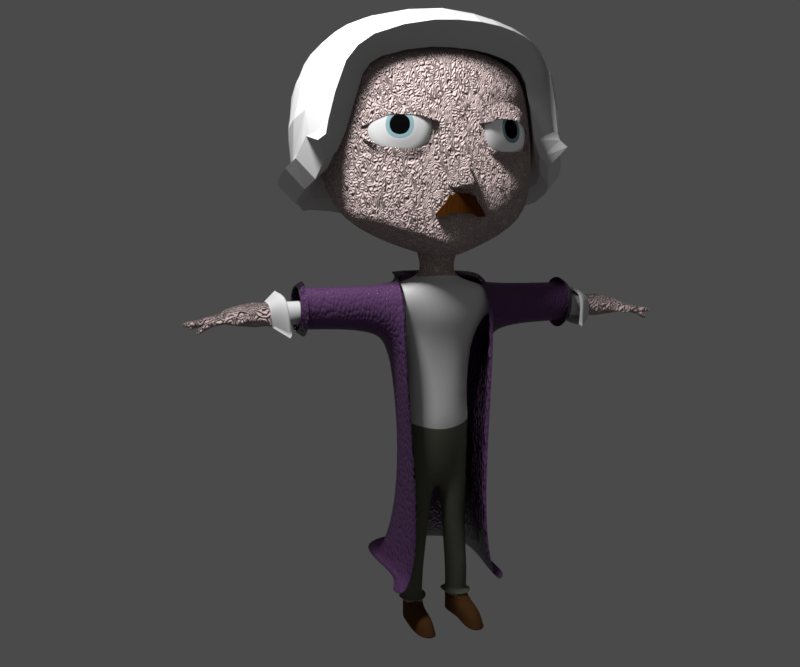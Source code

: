 # Source: edd.blend  (saved by Blender 2.79.0; exported with 4.5.12 LTS)
import bpy
from mathutils import Matrix  # noqa: F401  (used for matrix-valued properties, if any)

bpy.ops.wm.read_factory_settings(use_empty=True)
scene = bpy.context.scene
scene.name = 'Scene'

# ---- collections
col_collection_1 = bpy.data.collections.new('Collection 1'); scene.collection.children.link(col_collection_1)

# ---- materials (node trees are filled in below, after node groups)
mat_skin = bpy.data.materials.new('skin')
mat_skin.alpha_threshold = 0.0
mat_skin.diffuse_color = (1.0, 0.7261, 0.4735, 1.0)
mat_skin.roughness = 0.5
mat_skin.specular_intensity = 0.0
mat_skin.line_color = (0.0, 0.0, 0.0, 1.0)
mat_cloth = bpy.data.materials.new('cloth')
mat_cloth.alpha_threshold = 0.0
mat_cloth.roughness = 0.5
mat_pants = bpy.data.materials.new('pants')
mat_pants.alpha_threshold = 0.0
mat_pants.roughness = 0.5
mat_shoes = bpy.data.materials.new('shoes')
mat_shoes.alpha_threshold = 0.0
mat_shoes.roughness = 0.5
mat_material_001 = bpy.data.materials.new('Material.001')
mat_material_001.alpha_threshold = 0.0
mat_material_001.roughness = 0.5
mat_material_002 = bpy.data.materials.new('Material.002')
mat_material_002.alpha_threshold = 0.0
mat_material_002.roughness = 0.5
mat_pupile = bpy.data.materials.new('pupile')
mat_pupile.alpha_threshold = 0.0
mat_pupile.diffuse_color = (0.00078, 0.2202, 0.175, 1.0)
mat_pupile.roughness = 0.5
mat_material = bpy.data.materials.new('Material')
mat_material.alpha_threshold = 0.0
mat_material.roughness = 0.5
mat_hair_001 = bpy.data.materials.new('hair.001')
mat_hair_001.alpha_threshold = 0.0
mat_hair_001.roughness = 0.5

# ---- node groups
ng_cotton = bpy.data.node_groups.new('Cotton', 'ShaderNodeTree')
_s = ng_cotton.interface.new_socket(name='Value', in_out='OUTPUT', socket_type='NodeSocketFloat')
_s.min_value = 0.0
_s.max_value = 0.0
_s = ng_cotton.interface.new_socket(name='Scale', in_out='INPUT', socket_type='NodeSocketFloat')
_s.default_value = 5.0
_s.min_value = -1000.0
_s.max_value = 1000.0
_s = ng_cotton.interface.new_socket(name='Scale', in_out='INPUT', socket_type='NodeSocketFloat')
_s.default_value = 5.0
_s.min_value = -1000.0
_s.max_value = 1000.0
_s = ng_cotton.interface.new_socket(name='Strenght', in_out='INPUT', socket_type='NodeSocketFloat')
_s.default_value = 0.5
_s.min_value = -1e+04
_s.max_value = 1e+04
_N = ng_cotton.nodes; _L = ng_cotton.links
n0 = _N.new('ShaderNodeMapping'); n0.name = 'Mapping.001'; n0.location = (-165, -128)
n0.inputs[2].default_value = (0.0, 0.0, 2.363)
n1 = _N.new('ShaderNodeTexCoord'); n1.name = 'Texture Coordinate'; n1.location = (-460, -70)
n2 = _N.new('ShaderNodeTexWave'); n2.name = 'Wave Texture.001'; n2.location = (258, 171)
n2.bands_direction = 'DIAGONAL'
n2.rings_direction = 'SPHERICAL'
n2.inputs[2].default_value = 0.5
n2.inputs[6].default_value = 1.571
n3 = _N.new('NodeGroupInput'); n3.name = 'Group Input'; n3.location = (-523, 185)
n4 = _N.new('ShaderNodeTexWave'); n4.name = 'Wave Texture'; n4.location = (287, -142)
n4.bands_direction = 'DIAGONAL'
n4.rings_direction = 'SPHERICAL'
n4.inputs[2].default_value = 4.3
n4.inputs[4].default_value = 6.9
n4.inputs[6].default_value = 1.571
n5 = _N.new('ShaderNodeMapping'); n5.name = 'Mapping'; n5.location = (-167, 208)
n5.inputs[2].default_value = (0.0, 0.0, 0.7871)
n6 = _N.new('ShaderNodeMix'); n6.name = 'Mix'; n6.location = (537, 51)
n6.data_type = 'RGBA'
n6.blend_type = 'SUBTRACT'
n6.inputs[0].default_value = 1.0
n7 = _N.new('NodeGroupOutput'); n7.name = 'Group Output'; n7.location = (965, 8)
n8 = _N.new('ShaderNodeMath'); n8.name = 'Math'; n8.location = (764, 27)
n8.operation = 'MULTIPLY'
_L.new(n1.outputs[2], n5.inputs[0])
_L.new(n1.outputs[2], n0.inputs[0])
_L.new(n5.outputs[0], n2.inputs[0])
_L.new(n0.outputs[0], n4.inputs[0])
_L.new(n3.outputs[0], n2.inputs[1])
_L.new(n3.outputs[1], n4.inputs[1])
_L.new(n2.outputs[0], n6.inputs[6])
_L.new(n4.outputs[0], n6.inputs[7])
_L.new(n6.outputs[2], n8.inputs[0])
_L.new(n3.outputs[2], n8.inputs[1])
_L.new(n8.outputs[0], n7.inputs[0])
n7.is_active_output = True

# ---- material node trees
mat_skin.use_nodes = True; mat_skin.node_tree.nodes.clear()
_N = mat_skin.node_tree.nodes; _L = mat_skin.node_tree.links
n0 = _N.new('ShaderNodeBsdfDiffuse'); n0.name = 'Diffuse BSDF.001'; n0.location = (200, 297)
n0.inputs[0].default_value = (0.7312, 0.5845, 0.5662, 1.0)
n0.inputs[1].default_value = 0.2667
n1 = _N.new('ShaderNodeTexWave'); n1.name = 'Wave Texture'; n1.location = (52, 105)
n1.bands_direction = 'DIAGONAL'
n1.rings_direction = 'SPHERICAL'
n1.inputs[1].default_value = 5.8
n1.inputs[2].default_value = 31.95
n1.inputs[3].default_value = 1.1
n1.inputs[4].default_value = 3.2
n1.inputs[6].default_value = 1.571
n2 = _N.new('ShaderNodeBump'); n2.name = 'Bump'; n2.location = (310, 155)
n2.inputs[1].default_value = 0.1
n2.inputs[2].default_value = 1.0
n3 = _N.new('ShaderNodeOutputMaterial'); n3.name = 'Material Output'; n3.location = (515, 308)
n4 = _N.new('ShaderNodeDisplacement'); n4.name = 'Displacement'; n4.location = (0, 0)
n4.inputs[1].default_value = 0.0
n4.inputs[2].default_value = 0.1
_L.new(n0.outputs[0], n3.inputs[0])
_L.new(n1.outputs[1], n2.inputs[4])
_L.new(n2.outputs[0], n4.inputs[0])
_L.new(n4.outputs[0], n3.inputs[2])
n3.is_active_output = True
mat_cloth.use_nodes = True; mat_cloth.node_tree.nodes.clear()
_N = mat_cloth.node_tree.nodes; _L = mat_cloth.node_tree.links
n0 = _N.new('ShaderNodeBump'); n0.name = 'Bump'; n0.location = (184, 223)
n0.inputs[1].default_value = 0.1
n0.inputs[2].default_value = 1.0
n1 = _N.new('ShaderNodeOutputMaterial'); n1.name = 'Material Output'; n1.location = (852, 180)
n2 = _N.new('ShaderNodeMixShader'); n2.name = 'Mix Shader'; n2.location = (652, 172)
n3 = _N.new('ShaderNodeBsdfDiffuse'); n3.name = 'Diffuse BSDF'; n3.location = (380, 195)
n4 = _N.new('ShaderNodeBsdfTranslucent'); n4.name = 'Translucent BSDF'; n4.location = (373, 16)
n4.inputs[0].default_value = (1.0, 1.0, 1.0, 1.0)
n5 = _N.new('ShaderNodeLayerWeight'); n5.name = 'Layer Weight'; n5.location = (402, 380)
n5.inputs[0].default_value = 0.0
n6 = _N.new('ShaderNodeGroup'); n6.name = 'Group'; n6.location = (-123, 237)
n6.width = 194
n6.node_tree = ng_cotton
n6.inputs[0].default_value = 0.0
n6.inputs[1].default_value = 0.0
n6.inputs[2].default_value = 0.0
_L.new(n6.outputs[0], n0.inputs[3])
_L.new(n0.outputs[0], n3.inputs[2])
_L.new(n2.outputs[0], n1.inputs[0])
_L.new(n3.outputs[0], n2.inputs[1])
_L.new(n4.outputs[0], n2.inputs[2])
_L.new(n5.outputs[0], n2.inputs[0])
n1.is_active_output = True
mat_pants.use_nodes = True; mat_pants.node_tree.nodes.clear()
_N = mat_pants.node_tree.nodes; _L = mat_pants.node_tree.links
n0 = _N.new('ShaderNodeBump'); n0.name = 'Bump'; n0.location = (184, 223)
n0.inputs[1].default_value = 0.1
n0.inputs[2].default_value = 1.0
n1 = _N.new('ShaderNodeOutputMaterial'); n1.name = 'Material Output.001'; n1.location = (852, 180)
n2 = _N.new('ShaderNodeMixShader'); n2.name = 'Mix Shader'; n2.location = (652, 172)
n3 = _N.new('ShaderNodeBsdfDiffuse'); n3.name = 'Diffuse BSDF.001'; n3.location = (380, 195)
n3.inputs[0].default_value = (0.1368, 0.14, 0.1078, 1.0)
n4 = _N.new('ShaderNodeBsdfTranslucent'); n4.name = 'Translucent BSDF'; n4.location = (373, 16)
n4.inputs[0].default_value = (1.0, 1.0, 1.0, 1.0)
n5 = _N.new('ShaderNodeLayerWeight'); n5.name = 'Layer Weight'; n5.location = (402, 380)
n5.inputs[0].default_value = 0.0
n6 = _N.new('ShaderNodeGroup'); n6.name = 'Group'; n6.location = (-123, 237)
n6.width = 194
n6.node_tree = ng_cotton
n6.inputs[0].default_value = 0.0
n6.inputs[1].default_value = 0.0
n6.inputs[2].default_value = 0.0
_L.new(n6.outputs[0], n0.inputs[3])
_L.new(n0.outputs[0], n3.inputs[2])
_L.new(n2.outputs[0], n1.inputs[0])
_L.new(n3.outputs[0], n2.inputs[1])
_L.new(n4.outputs[0], n2.inputs[2])
_L.new(n5.outputs[0], n2.inputs[0])
n1.is_active_output = True
mat_shoes.use_nodes = True; mat_shoes.node_tree.nodes.clear()
_N = mat_shoes.node_tree.nodes; _L = mat_shoes.node_tree.links
n0 = _N.new('ShaderNodeOutputMaterial'); n0.name = 'Material Output'; n0.location = (300, 300)
n1 = _N.new('ShaderNodeBsdfDiffuse'); n1.name = 'Diffuse BSDF'; n1.location = (10, 300)
n1.inputs[0].default_value = (0.09084, 0.04149, 0.01581, 1.0)
_L.new(n1.outputs[0], n0.inputs[0])
n0.is_active_output = True
mat_material_001.use_nodes = True; mat_material_001.node_tree.nodes.clear()
_N = mat_material_001.node_tree.nodes; _L = mat_material_001.node_tree.links
n0 = _N.new('ShaderNodeOutputMaterial'); n0.name = 'Material Output'; n0.location = (460, 300)
n1 = _N.new('ShaderNodeBsdfDiffuse'); n1.name = 'Diffuse BSDF'; n1.location = (10, 300)
n1.inputs[0].default_value = (0.6983, 0.6983, 0.6983, 1.0)
n1.inputs[1].default_value = 0.3333
n2 = _N.new('ShaderNodeAddShader'); n2.name = 'Add Shader'; n2.location = (240, 293)
n3 = _N.new('ShaderNodeBsdfAnisotropic'); n3.name = 'Glossy BSDF'; n3.location = (8, 169)
n3.distribution = 'GGX'
n3.inputs[1].default_value = 0.0
_L.new(n1.outputs[0], n2.inputs[0])
_L.new(n2.outputs[0], n0.inputs[0])
_L.new(n3.outputs[0], n2.inputs[1])
n0.is_active_output = True
mat_material_002.use_nodes = True; mat_material_002.node_tree.nodes.clear()
_N = mat_material_002.node_tree.nodes; _L = mat_material_002.node_tree.links
n0 = _N.new('ShaderNodeOutputMaterial'); n0.name = 'Material Output'; n0.location = (300, 300)
n1 = _N.new('ShaderNodeBsdfDiffuse'); n1.name = 'Diffuse BSDF'; n1.location = (10, 300)
n2 = _N.new('ShaderNodeRGB'); n2.name = 'RGB'; n2.location = (-165, 277)
n2.outputs[0].default_value = (0.2646, 0.4238, 0.4624, 1.0)
_L.new(n1.outputs[0], n0.inputs[0])
_L.new(n2.outputs[0], n1.inputs[0])
n0.is_active_output = True
mat_pupile.use_nodes = True; mat_pupile.node_tree.nodes.clear()
_N = mat_pupile.node_tree.nodes; _L = mat_pupile.node_tree.links
n0 = _N.new('ShaderNodeOutputMaterial'); n0.name = 'Material Output'; n0.location = (49, 83)
n1 = _N.new('ShaderNodeAddShader'); n1.name = 'Add Shader'; n1.location = (-141, 94)
n2 = _N.new('ShaderNodeBsdfDiffuse'); n2.name = 'Diffuse BSDF'; n2.location = (-332, 110)
n2.inputs[0].default_value = (0.0, 0.0, 0.0, 1.0)
n2.inputs[1].default_value = 0.1
n3 = _N.new('ShaderNodeBsdfAnisotropic'); n3.name = 'Glossy BSDF'; n3.location = (-398, -55)
n3.distribution = 'GGX'
n3.inputs[0].default_value = (0.006156, 0.006156, 0.006156, 1.0)
n3.inputs[1].default_value = 0.3979
_L.new(n1.outputs[0], n0.inputs[0])
_L.new(n2.outputs[0], n1.inputs[0])
_L.new(n3.outputs[0], n1.inputs[1])
n0.is_active_output = True
mat_material.use_nodes = True; mat_material.node_tree.nodes.clear()
_N = mat_material.node_tree.nodes; _L = mat_material.node_tree.links
n0 = _N.new('ShaderNodeFresnel'); n0.name = 'Fresnel'; n0.location = (-193, 413)
n0.inputs[0].default_value = 1.3
n1 = _N.new('ShaderNodeBsdfAnisotropic'); n1.name = 'Glossy BSDF'; n1.location = (-201, 197)
n1.distribution = 'GGX'
n1.inputs[0].default_value = (0.243, 0.243, 0.243, 1.0)
n1.inputs[1].default_value = 0.0
n2 = _N.new('ShaderNodeInvert'); n2.name = 'Invert'; n2.location = (54, 34)
n2.inputs[0].default_value = 0.6273
n3 = _N.new('ShaderNodeMath'); n3.name = 'Math'; n3.location = (266, 120)
n3.operation = 'POWER'
n3.use_clamp = True
n3.inputs[1].default_value = 0.3
n4 = _N.new('ShaderNodeOutputMaterial'); n4.name = 'Material Output'; n4.location = (462, 235)
n5 = _N.new('ShaderNodeMixShader'); n5.name = 'Mix Shader'; n5.location = (33, 306)
n6 = _N.new('ShaderNodeBsdfDiffuse'); n6.name = 'Diffuse BSDF'; n6.location = (-199, 316)
n6.inputs[0].default_value = (0.1409, 0.06501, 0.1689, 1.0)
n7 = _N.new('ShaderNodeTexVoronoi'); n7.name = 'Voronoi Texture'; n7.location = (-203, 42)
n7.inputs[2].default_value = 60.0
n8 = _N.new('ShaderNodeDisplacement'); n8.name = 'Displacement'; n8.location = (0, 0)
n8.inputs[1].default_value = 0.0
n8.inputs[2].default_value = 0.1
n9 = _N.new('ShaderNodeMath'); n9.name = 'Math.001'; n9.location = (0, 0)
n9.operation = 'MULTIPLY'
_L.new(n5.outputs[0], n4.inputs[0])
_L.new(n0.outputs[0], n5.inputs[0])
_L.new(n2.outputs[0], n3.inputs[0])
_L.new(n1.outputs[0], n5.inputs[2])
_L.new(n6.outputs[0], n5.inputs[1])
_L.new(n3.outputs[0], n8.inputs[0])
_L.new(n8.outputs[0], n4.inputs[2])
_L.new(n9.outputs[0], n2.inputs[1])
_L.new(n7.outputs[0], n9.inputs[0])
_L.new(n7.outputs[0], n9.inputs[1])
n4.is_active_output = True
mat_hair_001.use_nodes = True; mat_hair_001.node_tree.nodes.clear()
_N = mat_hair_001.node_tree.nodes; _L = mat_hair_001.node_tree.links
n0 = _N.new('ShaderNodeOutputMaterial'); n0.name = 'Material Output'; n0.location = (469, 300)
n1 = _N.new('ShaderNodeMix'); n1.name = 'Mix'; n1.location = (-205, 268)
n1.data_type = 'RGBA'
n1.blend_type = 'MULTIPLY'
n1.inputs[0].default_value = 0.5364
n1.inputs[6].default_value = (0.2582, 0.0867, 0.01403, 1.0)
n1.inputs[7].default_value = (0.0576, 0.0258, 0.05572, 1.0)
n2 = _N.new('ShaderNodeBsdfDiffuse'); n2.name = 'Diffuse BSDF'; n2.location = (106, 284)
_L.new(n1.outputs[2], n2.inputs[0])
_L.new(n2.outputs[0], n0.inputs[0])
n0.is_active_output = True

# ---- world
world_world = bpy.data.worlds.new('World'); scene.world = world_world
world_world.color = (0.05088, 0.05088, 0.05088)
world_world.use_sun_shadow = False
world_world.sun_shadow_jitter_overblur = 0.0
world_world.cycles.sampling_method = 'MANUAL'
world_world.light_settings.ao_factor = 0.4685

# ---- cameras
cam_camera = bpy.data.cameras.new('Camera')
cam_camera.clip_end = 100.0
cam_camera.lens = 32.17
cam_camera.sensor_width = 30.0
cam_camera.sensor_height = 18.0
cam_camera.display_size = 2.0
cam_camera.lens_unit = 'FOV'
cam_camera.dof.focus_distance = 0.0

# ---- lights
light_point = bpy.data.lights.new('Point', 'AREA')
light_point.transmission_factor = 0.0
light_point.energy = 182.4
light_point.shadow_buffer_clip_start = 0.5
light_point.shadow_soft_size = 1.0
light_point.shadow_maximum_resolution = 0.006
light_point.use_absolute_resolution = True
light_point.size = 1.0
light_point.size_y = 0.1
light_point.cycles.max_bounces = 0

# ---- meshes
me_cube_003 = bpy.data.meshes.new('Cube.003')
me_cube_003.from_pydata([(0.4894, -0.2368, -1.224), (0.3113, -0.3113, -0.05075), (0.4894, 0.1703, -1.224), (0.3113, 0.3113, 0.1348), (0.1726, 0.1726, -0.4457), (0.2241, -0.1726, -0.4457), (0.2172, 0.1525, -0.221), (0.2172, -0.1525, -0.2356), (0.681, 0.3106, -0.5309), (0.681, -0.3106, -0.5309), (0.4235, 0.2652, -2.052), (0.482, -0.1191, -2.084), (0.4519, -0.2034, -1.615), (0.3946, 0.1677, -1.581), (0.6557, 0.2998, -0.9494), (0.6557, -0.2998, -0.9494), (0.4451, 0.2127, -2.617), (0.4451, -0.1999, -2.62), (0.0, -0.3444, -2.364), (0.0, 0.3334, -2.365), (0.4451, 0.1874, -2.855), (0.4451, -0.16, -2.852), (0.0, -0.3525, -2.14), (0.0, -0.2153, -3.092), (0.0, 0.2474, -3.095), (0.4493, 0.2519, -2.194), (0.4803, -0.1698, -2.213), (0.0, -0.2686, -2.821), (0.0, 0.281, -2.879), (0.0, 0.4577, -0.8711), (0.0, -0.399, -0.8711), (0.0, -0.2644, -1.625), (0.0, 0.221, -1.588), (0.0, 0.3509, -2.111), (0.0, -0.38, -0.4966), (0.0, 0.4741, -0.4664), (0.0, 0.287, -0.01716), (0.0, -0.2917, -0.04157), (0.0, 0.2275, -0.4052), (0.0, -0.2322, -0.4661), (0.0, -0.4171, 0.1779), (0.0, -0.3088, -1.178), (0.0, 0.4124, 0.3944), (0.0, 0.2246, -1.178), (0.4599, -0.1547, -3.243), (0.3814, 0.202, -3.261), (0.04308, -0.21, -3.339), (0.1196, 0.2433, -3.328), (0.4271, -0.1268, -3.784), (0.4263, 0.151, -3.786), (0.121, -0.171, -3.86), (0.1201, 0.199, -3.863), (0.1175, 0.1678, -4.879), (0.2283, -0.1805, -4.879), (0.2551, -0.7316, -4.879), (0.4217, -0.6941, -4.879), (0.1175, 0.1678, -4.631), (0.2283, -0.1805, -4.631), (0.4544, -0.1079, -4.63), (0.4538, 0.1272, -4.63), (2.177, 0.1713, -0.7063), (2.177, -0.1713, -0.7063), (2.152, 0.1654, -0.9908), (2.152, -0.1654, -0.9908), (2.327, 0.1795, -0.6906), (2.302, 0.1733, -1.01), (2.327, -0.1795, -0.6906), (2.302, -0.1733, -1.01), (1.346, 0.2158, -0.6718), (1.346, -0.2158, -0.6718), (1.32, -0.2084, -0.9922), (1.32, 0.2084, -0.9922), (0.7352, 0.2294, -0.5943), (0.7352, -0.2294, -0.5943), (0.7099, -0.2215, -0.9241), (0.7099, 0.2215, -0.9241), (2.759, 0.2495, -0.7999), (2.759, -0.2559, -0.7999), (2.734, 0.2371, -0.9586), (2.734, -0.2435, -0.9586), (2.338, 0.1961, -1.012), (2.338, -0.1961, -1.012), (2.363, 0.2032, -0.6894), (2.363, -0.2031, -0.6894), (2.671, 0.2211, -0.8234), (2.671, 0.1133, -0.8234), (2.653, 0.2185, -0.9352), (2.653, 0.116, -0.9352), (2.683, 0.1031, -0.8234), (2.683, -0.004657, -0.8234), (2.665, 0.1005, -0.9352), (2.665, -0.002022, -0.9352), (2.683, -0.007923, -0.8234), (2.683, -0.1157, -0.8234), (2.665, -0.01056, -0.9352), (2.665, -0.1131, -0.9352), (2.631, -0.1259, -0.8234), (2.631, -0.2337, -0.8234), (2.613, -0.1286, -0.9352), (2.613, -0.2311, -0.9352), (2.533, -0.2129, -0.809), (2.428, -0.2038, -0.7894), (2.51, -0.2094, -0.9198), (2.41, -0.2008, -0.9011), (3.038, 0.2334, -0.9663), (3.038, 0.1586, -0.9663), (3.02, 0.2316, -1.022), (3.02, 0.1604, -1.022), (3.121, 0.1195, -0.9722), (3.121, 0.01169, -0.9722), (3.103, 0.1168, -1.022), (3.103, 0.01433, -1.022), (3.203, -0.02524, -0.9129), (3.203, -0.133, -0.9129), (3.185, -0.02788, -0.967), (3.185, -0.1304, -0.967), (3.056, -0.1432, -1.013), (3.056, -0.251, -1.013), (3.038, -0.1459, -1.069), (3.038, -0.2484, -1.069), (2.724, -0.4083, -0.8435), (2.618, -0.3992, -0.8239), (2.701, -0.4048, -0.9543), (2.6, -0.3962, -0.9356), (2.461, -0.2791, -0.8066), (2.552, -0.2882, -0.8263), (2.529, -0.2847, -0.937), (2.443, -0.2761, -0.9184), (0.4561, -0.1233, -4.271), (0.1122, 0.1648, -4.278), (0.4554, 0.1224, -4.271), (0.2261, -0.1985, -4.278), (0.4686, -0.6984, -4.91), (0.2083, -0.7273, -4.911), (0.4217, -0.556, -4.727), (0.2551, -0.5934, -4.727), (0.4538, 0.1272, -4.91), (0.4544, -0.1079, -4.91), (0.2283, -0.1805, -4.911), (0.1175, 0.1678, -4.911), (0.4544, -0.1079, -4.879), (0.4538, 0.1272, -4.879), (0.1999, -0.3519, -4.698), (0.1999, -0.4101, -4.911), (0.48, -0.3548, -4.91), (0.48, -0.2966, -4.698), (0.48, -0.3548, -4.879), (0.1999, -0.4101, -4.879), (2.018, 0.3157, -0.5866), (2.018, -0.3166, -0.5866), (1.971, 0.3047, -1.112), (1.971, -0.3057, -1.112), (1.985, 0.2738, -0.623), (1.985, -0.2806, -0.623), (1.944, 0.2642, -1.083), (1.944, -0.271, -1.083), (2.867, -0.01407, -0.8541), (3.041, -0.01984, -0.8829), (3.023, -0.02248, -0.9764), (2.85, -0.0167, -0.9336), (2.85, -0.1192, -0.9336), (3.023, -0.125, -0.9764), (3.041, -0.1276, -0.8829), (2.867, -0.1218, -0.8541), (2.821, 0.00442, -0.8507), (2.967, 0.01401, -0.8795), (2.967, 0.1218, -0.8795), (2.821, 0.1122, -0.8507), (2.949, 0.1191, -0.9745), (2.803, 0.1096, -0.9456), (2.803, 0.007055, -0.9456), (2.949, 0.01664, -0.9745), (2.771, 0.1356, -0.937), (2.89, 0.1434, -0.9718), (2.908, 0.1413, -0.8811), (2.789, 0.1334, -0.8522), (2.771, 0.2198, -0.937), (2.89, 0.2277, -0.9718), (2.908, 0.2298, -0.8811), (2.789, 0.2219, -0.8522), (2.772, -0.2395, -0.8522), (2.914, -0.2452, -0.8811), (2.914, -0.1375, -0.8811), (2.772, -0.1317, -0.8522), (2.896, -0.1401, -0.9723), (2.755, -0.1343, -0.9395), (2.755, -0.2368, -0.9395), (2.896, -0.2426, -0.9723), (2.528, -0.3353, -0.8153), (2.511, -0.3323, -0.927), (2.612, -0.3444, -0.8349), (2.589, -0.3409, -0.9457), (2.544, 0.2175, -0.9843), (2.569, 0.2273, -0.7327), (2.544, -0.2208, -0.9843), (2.569, -0.2306, -0.7327), (0.1175, 0.1682, -4.584), (0.4542, -0.1081, -4.583), (0.4535, 0.1274, -4.583), (0.2283, -0.1807, -4.584), (0.02173, 0.2496, -4.631), (0.523, -0.1619, -4.629), (0.5221, 0.189, -4.629), (0.1867, -0.27, -4.631), (0.05348, 0.2226, -4.609), (0.5002, -0.1441, -4.607), (0.4993, 0.1686, -4.608), (0.2005, -0.2404, -4.609), (0.284, -0.3649, -4.913), (0.2869, -0.5776, -4.913), (0.3777, -0.3278, -4.913), (0.3692, -0.1624, -4.913), (0.3739, -0.5581, -4.913), (0.369, -0.004738, -4.913), (0.2565, 0.02251, -4.913), (0.2936, -0.211, -4.913)], [], [(36, 42, 3, 6), (6, 3, 1, 7), (22, 11, 12, 31), (8, 4, 5, 9), (35, 38, 4, 8), (4, 6, 7, 5), (38, 36, 6, 4), (29, 35, 8, 14), (63, 62, 65, 67), (25, 26, 17, 16), (32, 13, 10, 33), (13, 12, 11, 10), (2, 0, 12, 13), (43, 2, 13, 32), (2, 14, 15, 0), (43, 29, 14, 2), (22, 18, 26, 11), (10, 25, 19, 33), (23, 24, 47, 46), (28, 16, 20, 24), (16, 17, 21, 20), (18, 27, 17, 26), (7, 1, 40, 37), (3, 42, 40, 1), (5, 7, 37, 39), (15, 9, 34, 30), (0, 41, 31, 12), (0, 15, 30, 41), (25, 16, 28, 19), (17, 27, 23, 21), (47, 45, 49, 51), (24, 20, 45, 47), (20, 21, 44, 45), (21, 23, 46, 44), (144, 146, 55, 132), (57, 56, 52, 53), (44, 46, 50, 48), (46, 47, 51, 50), (45, 44, 48, 49), (56, 59, 141, 52), (59, 58, 140, 141), (48, 50, 131, 128), (197, 199, 57, 58), (196, 198, 59, 56), (199, 196, 56, 57), (198, 197, 58, 59), (194, 192, 78, 79), (68, 69, 61, 60), (69, 70, 63, 61), (70, 71, 62, 63), (60, 61, 66, 64), (61, 63, 67, 66), (62, 60, 64, 65), (72, 73, 69, 68), (73, 74, 70, 69), (74, 75, 71, 70), (75, 72, 68, 71), (14, 8, 72, 75), (15, 14, 75, 74), (9, 15, 74, 73), (8, 9, 73, 72), (78, 76, 77, 79), (192, 193, 76, 78), (195, 194, 79, 77), (193, 195, 77, 76), (64, 66, 83, 82), (66, 67, 81, 83), (65, 64, 82, 80), (67, 65, 80, 81), (71, 68, 60, 62), (86, 87, 85, 84), (90, 91, 89, 88), (94, 95, 93, 92), (98, 99, 97, 96), (102, 103, 101, 100), (106, 104, 105, 107), (110, 108, 109, 111), (114, 112, 113, 115), (118, 116, 117, 119), (122, 120, 121, 123), (190, 188, 121, 120), (158, 157, 112, 114), (174, 173, 107, 105), (191, 190, 120, 122), (162, 161, 115, 113), (173, 177, 106, 107), (188, 189, 123, 121), (161, 158, 114, 115), (166, 165, 109, 108), (189, 191, 122, 123), (182, 181, 117, 116), (168, 166, 108, 110), (184, 182, 116, 118), (165, 171, 111, 109), (181, 187, 119, 117), (171, 168, 110, 111), (178, 174, 105, 104), (187, 184, 118, 119), (157, 162, 113, 112), (177, 178, 104, 106), (103, 102, 126, 127), (101, 103, 127, 124), (102, 100, 125, 126), (100, 101, 124, 125), (51, 49, 130, 129), (50, 51, 129, 131), (49, 48, 128, 130), (133, 143, 208, 209), (145, 142, 135, 134), (147, 143, 133, 54), (55, 54, 133, 132), (139, 136, 213, 214), (146, 145, 134, 55), (53, 52, 139, 138), (52, 141, 136, 139), (141, 140, 137, 136), (134, 135, 54, 55), (142, 147, 54, 135), (57, 53, 147, 142), (140, 58, 145, 146), (53, 138, 143, 147), (58, 57, 142, 145), (144, 132, 212, 210), (137, 140, 146, 144), (63, 62, 150, 151), (62, 60, 148, 150), (63, 61, 149, 151), (61, 60, 148, 149), (150, 148, 152, 154), (151, 149, 153, 155), (149, 148, 152, 153), (151, 150, 154, 155), (5, 39, 34, 9), (10, 11, 26, 25), (92, 93, 163, 156), (156, 163, 162, 157), (95, 94, 159, 160), (160, 159, 158, 161), (93, 95, 160, 163), (163, 160, 161, 162), (94, 92, 156, 159), (159, 156, 157, 158), (91, 90, 169, 170), (170, 169, 168, 171), (89, 91, 170, 164), (164, 170, 171, 165), (90, 88, 167, 169), (169, 167, 166, 168), (88, 89, 164, 167), (167, 164, 165, 166), (86, 84, 179, 176), (176, 179, 178, 177), (84, 85, 175, 179), (179, 175, 174, 178), (87, 86, 176, 172), (172, 176, 177, 173), (85, 87, 172, 175), (175, 172, 173, 174), (99, 98, 185, 186), (186, 185, 184, 187), (97, 99, 186, 180), (180, 186, 187, 181), (98, 96, 183, 185), (185, 183, 182, 184), (96, 97, 180, 183), (183, 180, 181, 182), (127, 126, 191, 189), (124, 127, 189, 188), (126, 125, 190, 191), (125, 124, 188, 190), (82, 83, 195, 193), (83, 81, 194, 195), (80, 82, 193, 192), (81, 80, 192, 194), (130, 128, 197, 198), (131, 129, 196, 199), (129, 130, 198, 196), (128, 131, 199, 197), (196, 198, 202, 200), (198, 197, 201, 202), (197, 199, 203, 201), (199, 196, 200, 203), (201, 203, 207, 205), (203, 200, 204, 207), (200, 202, 206, 204), (202, 201, 205, 206), (208, 210, 212, 209), (211, 215, 214, 213), (215, 211, 210, 208), (136, 137, 211, 213), (143, 138, 215, 208), (132, 133, 209, 212), (138, 139, 214, 215), (137, 144, 210, 211)])
me_cube_003.polygons.foreach_set('use_smooth', [True] * 194)
me_cube_003.polygons.foreach_set('material_index', [0, 0, 1, 1, 1, 0, 0, 1, 0, 2, 1, 1, 1, 1, 1, 1, 1, 1, 2, 2, 2, 2, 0, 0, 0, 1, 1, 1, 2, 2, 2, 2, 2, 2, 3, 3, 2, 2, 2, 3, 3, 2, 0, 0, 0, 0, 0, 1, 1, 1, 0, 0, 0, 1, 1, 1, 1, 1, 1, 1, 1, 0, 0, 0, 0, 0, 0, 0, 0, 1, 0, 0, 0, 0, 0, 0, 0, 0, 0, 0, 0, 0, 0, 0, 0, 0, 0, 0, 0, 0, 0, 0, 0, 0, 0, 0, 0, 0, 0, 0, 0, 0, 0, 0, 2, 2, 2, 3, 3, 3, 3, 3, 3, 3, 3, 3, 3, 3, 3, 3, 3, 3, 3, 3, 1, 1, 1, 1, 1, 1, 1, 1, 1, 1, 0, 0, 0, 0, 0, 0, 0, 0, 0, 0, 0, 0, 0, 0, 0, 0, 0, 0, 0, 0, 0, 0, 0, 0, 0, 0, 0, 0, 0, 0, 0, 0, 0, 0, 0, 0, 0, 0, 0, 0, 2, 2, 2, 2, 2, 2, 2, 2, 2, 2, 2, 2, 3, 3, 3, 3, 3, 3, 3, 3])
me_cube_003.materials.append(mat_skin)
me_cube_003.materials.append(mat_cloth)
me_cube_003.materials.append(mat_pants)
me_cube_003.materials.append(mat_shoes)
me_cube_003.use_remesh_preserve_volume = False
me_cube_003.use_remesh_preserve_attributes = False
me_cube_003.use_mirror_x = True
me_cube_003.use_mirror_topology = True
me_cube_003.update()
me_cube_001 = bpy.data.meshes.new('Cube.001')
me_cube_001.from_pydata([(0.649, -1.845, -2.86), (0.2134, -1.047, 2.325), (5.504, 2.246, -2.586), (5.068, 3.045, 2.598), (1.593, -7.437, -2.641), (1.15, -6.625, 2.63), (6.086, -2.465, 2.908), (6.529, -3.277, -2.363), (2.78, -6.959, -1.295), (3.18, -6.771, -0.8362), (2.546, -6.532, 1.482), (3.019, -6.474, 1.089), (5.38, -4.768, -1.148), (4.983, -5.251, -0.7345), (5.147, -4.34, 1.629), (4.821, -4.955, 1.191), (3.491, -6.412, -0.4501), (3.422, -6.49, -0.5363), (3.391, -6.228, 0.7406), (3.308, -6.282, 0.8182), (4.606, -5.472, -0.3873), (4.69, -5.421, -0.4648), (4.506, -5.289, 0.8034), (4.576, -5.213, 0.8897)], [], [(4, 5, 1, 0), (0, 1, 3, 2), (2, 3, 6, 7), (12, 8, 4, 7), (0, 2, 7, 4), (3, 1, 5, 6), (15, 11, 19, 23), (10, 14, 6, 5), (14, 12, 7, 6), (20, 22, 18, 16), (9, 11, 10, 8), (15, 13, 12, 14), (8, 12, 13, 9), (17, 19, 11, 9), (14, 10, 11, 15), (23, 21, 13, 15), (8, 10, 5, 4), (16, 18, 19, 17), (22, 20, 21, 23), (20, 16, 17, 21), (18, 22, 23, 19), (9, 13, 21, 17)])
me_cube_001.polygons.foreach_set('use_smooth', [True] * 22)
me_cube_001.polygons.foreach_set('material_index', [0, 0, 0, 0, 0, 0, 1, 0, 0, 2, 0, 0, 0, 1, 0, 1, 0, 2, 2, 2, 2, 1])
me_cube_001.materials.append(mat_material_001)
me_cube_001.materials.append(mat_material_002)
me_cube_001.materials.append(mat_pupile)
me_cube_001.use_remesh_preserve_volume = False
me_cube_001.use_remesh_preserve_attributes = False
me_cube_001.use_mirror_vertex_groups = False
me_cube_001.update()
me_cube = bpy.data.meshes.new('Cube')
me_cube.from_pydata([(1.027, -0.6907, -1.079), (0.9899, -0.6845, 0.7779), (1.202, 0.8567, -0.5913), (1.165, 0.8688, 0.8688), (0.0, 0.7356, -0.9524), (0.0, 1.0, 1.0), (0.0, -1.0, -1.539), (0.0, -1.0, 0.8423), (1.275, 0.07199, -1.105), (1.238, 0.08982, 0.9046), (0.0, -0.02783, 1.147), (0.0, -0.0615, -1.489), (1.214, -0.1736, 0.8926), (0.0, -0.3311, 1.133), (0.0, -0.3996, -1.572), (1.251, -0.1915, -1.096), (0.353, 0.9603, 0.9603), (0.353, -0.9603, -1.337), (0.353, 0.7979, -0.8498), (0.353, -0.9603, 0.8636), (0.375, -0.024, 1.105), (0.375, -0.09256, -1.467), (0.3676, -0.3152, 1.092), (0.3676, -0.3837, -1.453), (1.32, 0.9786, -0.1918), (1.126, -0.747, -0.4794), (0.0, -1.078, -0.6844), (0.0, 1.066, -0.3968), (1.4, 0.1109, -0.4768), (1.373, -0.179, -0.4776), (0.4038, -0.971, -0.5854), (0.4038, 1.017, -0.2978), (1.321, 0.9676, 0.3065), (1.146, -0.553, 0.157), (0.0, -0.9653, 0.1066), (0.0, 1.099, 0.2561), (1.394, 0.1831, 0.1737), (1.37, -0.08037, 0.1681), (0.4973, -0.8288, 0.1411), (0.4973, 1.059, 0.2906), (0.9637, -0.7024, 0.08561), (0.423, -0.9837, 0.1044), (0.948, -0.5111, 0.07623), (0.4408, -0.7842, 0.06166), (0.1667, -0.912, 0.06648), (1.15, -0.5343, 0.0128), (0.811, -0.8091, 0.1517), (0.5949, -0.9011, 0.1464), (0.811, -0.603, 0.1517), (0.5949, -0.6949, 0.1464), (0.8092, -0.7082, 0.4659), (0.6012, -0.792, 0.4649), (0.479, -0.9452, 0.1382), (0.4812, -0.7391, 0.1406), (0.3657, -0.8737, 0.379), (0.9002, -0.759, 0.1266), (0.9002, -0.5529, 0.1266), (1.046, -0.6154, 0.3404), (0.3823, -0.9276, -0.1788), (1.059, -0.7092, -0.1477), (0.2646, -0.7668, -0.1832), (0.8308, -0.6624, -0.1602), (1.138, -0.4602, -0.1029), (0.1948, -0.9324, -0.1793), (0.5592, -0.9147, -0.2515), (0.7851, -0.8512, -0.2432), (0.4303, -0.7539, -0.256), (0.6562, -0.6904, -0.2476), (0.496, -0.8338, -0.4658), (0.7106, -0.7691, -0.462), (0.9444, -0.7653, -0.2105), (0.7725, -0.6536, -0.2403), (0.944, -0.6843, -0.3732), (0.4578, -0.9311, -0.2279), (0.3289, -0.7703, -0.2324), (0.2514, -0.9076, -0.3435), (0.3709, -0.9727, 0.08754), (1.051, -0.6213, 0.03794), (0.5962, -0.8785, 0.2125), (0.8107, -0.7882, 0.2169), (0.4555, -0.9304, 0.1881), (0.9304, -0.7292, 0.1709), (-0.2448, -0.9499, -0.704), (0.0, -1.067, -0.3177), (0.1498, -1.133, -0.7189), (0.05831, -1.067, -0.3177), (0.2448, -0.9499, -0.704), (0.0, -1.133, -0.7189), (-0.1889, -0.9499, -0.6325), (0.1889, -0.9499, -0.6325), (0.08637, -1.181, -0.6133), (-0.1575, -0.9865, -0.562), (0.1575, -0.9865, -0.562), (0.09879, -1.106, -0.5466), (0.1498, -0.9785, -0.6989), (0.05831, -0.9499, -0.3267), (0.2119, -0.9944, -0.6276), (0.1575, -0.9676, -0.5573), (0.0, -1.181, -0.6133), (0.0, -1.106, -0.5466), (0.0, -0.9499, -0.3267), (0.0, -0.9785, -0.6989)], [], [(39, 16, 3, 32), (37, 12, 1, 33), (23, 15, 0, 17), (22, 13, 7, 19), (38, 19, 7, 34), (16, 5, 10, 20), (18, 2, 8, 21), (32, 3, 9, 36), (20, 10, 13, 22), (21, 8, 15, 23), (36, 9, 12, 37), (11, 21, 23, 14), (9, 20, 22, 12), (4, 18, 21, 11), (3, 16, 20, 9), (33, 1, 19, 38), (12, 22, 19, 1), (14, 23, 17, 6), (35, 5, 16, 39), (4, 27, 31, 18), (0, 25, 30, 17), (8, 28, 29, 15), (2, 24, 28, 8), (17, 30, 26, 6), (15, 29, 25, 0), (18, 31, 24, 2), (27, 35, 39, 31), (25, 33, 38, 30), (28, 36, 37, 29), (24, 32, 36, 28), (30, 38, 34, 26), (29, 37, 33, 25), (31, 39, 32, 24), (57, 45, 42, 56), (81, 77, 45, 57), (80, 78, 51, 54), (78, 79, 50, 51), (54, 51, 49, 53), (51, 50, 48, 49), (44, 54, 53, 43), (76, 80, 54, 44), (79, 81, 57, 50), (50, 57, 56, 48), (75, 63, 60, 74), (73, 58, 63, 75), (70, 65, 69, 72), (65, 64, 68, 69), (72, 69, 67, 71), (69, 68, 66, 67), (62, 72, 71, 61), (59, 70, 72, 62), (64, 73, 75, 68), (68, 75, 74, 66), (46, 55, 81, 79), (41, 52, 80, 76), (47, 46, 79, 78), (52, 47, 78, 80), (55, 40, 77, 81), (90, 93, 99, 98), (97, 95, 85, 93), (101, 94, 84, 87), (94, 96, 90, 84), (82, 88, 89, 86), (96, 97, 93, 90), (88, 91, 92, 89), (93, 85, 83, 99), (95, 100, 83, 85), (84, 90, 98, 87)])
me_cube.polygons.foreach_set('use_smooth', [True] * 68)
me_cube.materials.append(mat_skin)
me_cube.use_remesh_preserve_volume = False
me_cube.use_remesh_preserve_attributes = False
me_cube.use_mirror_vertex_groups = False
me_cube.update()
me_cube_004 = bpy.data.meshes.new('Cube.004')
me_cube_004.from_pydata([(0.474, -0.4168, -0.5176), (0.448, -0.4135, 0.4273), (0.5643, 0.2602, -0.4912), (0.4348, 0.4137, 0.4274), (0.0, 0.4344, -0.5259), (0.0, 0.4317, 0.4428), (1.675, -0.2641, 0.3539), (1.674, -0.2642, -0.1902), (0.6802, 0.2633, 0.353), (0.751, 0.2633, -0.209), (0.6908, -0.2633, -0.2235), (0.6862, -0.2633, 0.353), (1.518, 0.2633, 0.353), (1.538, 0.2633, -0.1887), (1.518, -0.2633, -0.1983), (1.521, -0.2633, 0.353), (0.3283, -0.4992, -2.377), (0.4548, 0.3111, -2.284), (1.684, 0.2642, -0.1828), (0.0, 0.502, -2.338), (0.4343, -0.5726, -3.331), (0.6381, 0.7674, -3.331), (1.672, 0.2641, 0.3539), (0.0, 0.9571, -3.343), (1.562, -0.34, 0.4297), (1.548, -0.34, -0.2877), (1.573, 0.34, -0.2785), (1.557, 0.34, 0.4297), (0.5469, -0.4332, -0.5177), (0.5244, -0.4299, 0.4819), (0.5104, 0.4492, 0.4823), (0.0, 0.4703, 0.5015), (0.3837, -0.5234, -2.51), (0.5159, -0.5978, -3.449), (0.557, -0.4319, -3.206), (0.7824, 0.9082, -3.206), (0.0, 1.098, -3.206), (0.7393, -0.4571, -3.335)], [], [(4, 5, 3, 2), (1, 0, 10, 11), (4, 2, 17, 19), (6, 7, 25, 24), (14, 13, 18, 7), (11, 10, 14, 15), (0, 2, 9, 10), (3, 1, 11, 8), (2, 3, 8, 9), (12, 15, 6, 22), (10, 9, 13, 14), (8, 11, 15, 12), (9, 8, 12, 13), (17, 16, 20, 21), (2, 0, 16, 17), (15, 14, 7, 6), (13, 12, 22, 18), (22, 6, 24, 27), (19, 17, 21, 23), (18, 22, 27, 26), (7, 18, 26, 25), (20, 16, 32, 33), (0, 1, 29, 28), (3, 5, 31, 30), (1, 3, 30, 29), (16, 0, 28, 32), (20, 33, 37, 34), (23, 21, 35, 36), (21, 20, 34, 35)])
me_cube_004.polygons.foreach_set('use_smooth', [True] * 29)
me_cube_004.materials.append(mat_material)
me_cube_004.use_remesh_preserve_volume = False
me_cube_004.use_remesh_preserve_attributes = False
me_cube_004.use_mirror_vertex_groups = False
me_cube_004.update()
me_cube_005 = bpy.data.meshes.new('Cube.005')
me_cube_005.from_pydata([(-0.6566, 0.3852, 0.1803), (-0.6811, 0.2998, 0.2181), (-0.6104, 0.3448, 0.3525), (-0.6203, 0.4487, 0.1538), (-0.6603, 0.4013, -0.06358), (-0.6919, 0.3448, -0.0104), (-0.6279, 0.2618, 0.3705), (-0.5891, 0.4267, 0.3049), (-0.6231, 0.4484, -0.07832), (0.4926, 0.512, 0.1761), (0.3734, 0.5328, 0.2268), (0.4814, 0.4808, 0.321), (0.5454, 0.497, 0.1573), (0.5039, 0.5091, -0.0601), (0.3877, 0.5327, -0.06253), (0.3635, 0.4816, 0.3838), (0.5192, 0.4729, 0.3094), (0.5434, 0.4943, -0.08081), (0.6579, -0.09383, 0.2926), (0.6819, 0.002368, 0.2893), (0.5786, -0.119, 0.4267), (0.5976, -0.2105, 0.3148), (0.6987, -0.07558, 0.1002), (0.7242, 0.06153, 0.06567), (0.6188, -0.02218, 0.4052), (0.5339, -0.2335, 0.4135), (0.648, -0.1862, 0.1303), (-0.1879, -0.2736, 0.5481), (-0.204, -0.1885, 0.5703), (-0.3837, -0.2195, 0.5152), (-0.1698, -0.3304, 0.5286), (-0.03041, -0.3075, 0.5531), (-0.02946, -0.2234, 0.5828), (-0.4044, -0.1481, 0.5278), (-0.3486, -0.2892, 0.499), (-0.0317, -0.3454, 0.5364), (-0.2382, 0.2464, 0.5374), (-0.2417, 0.3632, 0.4984), (-0.4208, 0.2904, 0.4892), (-0.233, 0.05245, 0.5713), (-0.02926, 0.2254, 0.5646), (-0.0287, 0.3566, 0.5269), (-0.4073, 0.4133, 0.4436), (-0.4131, 0.1346, 0.5234), (-0.02986, 0.00678, 0.5999), (0.6647, 0.3741, 0.1767), (0.6217, 0.4474, 0.1536), (0.6216, 0.3489, 0.3312), (0.6826, 0.2956, 0.2175), (0.6651, 0.3946, -0.06287), (0.6246, 0.4479, -0.07388), (0.5913, 0.4251, 0.3038), (0.6288, 0.2615, 0.3694), (0.6922, 0.344, -0.01053), (-0.6558, -0.09475, 0.2972), (-0.5956, -0.2115, 0.3193), (-0.5672, -0.1356, 0.4334), (-0.6818, 0.001756, 0.2894), (-0.6986, -0.07592, 0.1002), (-0.6477, -0.1867, 0.1303), (-0.5332, -0.2341, 0.4141), (-0.6019, -0.02776, 0.4263), (-0.7242, 0.06153, 0.06572), (0.4495, 0.2475, 0.4919), (0.4583, 0.357, 0.4531), (0.3234, 0.2293, 0.5274), (0.4188, 0.06793, 0.5299), (0.5158, 0.2746, 0.4573), (0.5111, 0.3863, 0.4145), (0.3394, 0.3428, 0.4925), (0.3209, 0.01244, 0.56), (0.5051, 0.1374, 0.4895), (0.386, -0.2581, 0.4992), (0.4019, -0.1683, 0.5239), (0.2663, -0.2523, 0.5241), (0.3578, -0.2873, 0.4968), (0.4779, -0.1964, 0.4798), (0.4947, -0.1225, 0.4928), (0.2916, -0.2283, 0.5408), (0.2266, -0.3202, 0.5213), (0.4393, -0.2632, 0.4701), (-0.2764, 0.5465, 0.2004), (-0.4548, 0.5263, 0.1601), (-0.2649, 0.5042, 0.3684), (-0.0361, 0.5621, 0.2352), (-0.287, 0.5413, -0.07514), (-0.4612, 0.5167, -0.08721), (-0.4318, 0.5013, 0.3166), (-0.03316, 0.5096, 0.4059), (-0.03312, 0.5641, -0.04771), (-0.7238, 0.09333, -0.2016), (-0.7186, -0.05381, -0.1571), (-0.6846, -0.1575, -0.1092), (-0.5971, -0.2541, 0.1799), (-0.5499, -0.2708, 0.3362), (-0.5074, -0.2849, 0.3943), (-0.569, 0.2053, 0.4418), (-0.5541, 0.3278, 0.4202), (-0.5135, 0.3892, 0.4109), (-0.5191, 0.4731, 0.3092), (-0.5472, 0.4973, 0.1429), (-0.5574, 0.4834, -0.09741), (-0.02695, 0.5131, -0.2646), (-0.2768, 0.4801, -0.2892), (-0.446, 0.4697, -0.2604), (0.3497, 0.4246, 0.4491), (0.4585, 0.4139, 0.421), (0.5059, 0.439, 0.3738), (0.5881, 0.429, 0.3022), (0.6194, 0.4521, 0.1326), (0.6185, 0.4484, -0.09812), (0.6638, 0.3438, -0.2272), (0.638, 0.3602, -0.2645), (0.5933, 0.4145, -0.2551), (0.5774, -0.07121, 0.4464), (0.5329, -0.1705, 0.4477), (0.4813, -0.25, 0.4492), (0.5082, -0.2844, 0.3939), (0.5501, -0.2706, 0.3361), (0.5972, -0.2541, 0.1797), (-0.03279, -0.4064, 0.4957), (-0.1562, -0.3904, 0.4933), (-0.3086, -0.357, 0.472), (-0.5923, 0.4151, -0.2556), (-0.6368, 0.3626, -0.2624), (-0.6638, 0.3439, -0.2271), (-0.4633, -0.2561, 0.4606), (-0.4803, -0.1952, 0.4784), (-0.5051, -0.08646, 0.495), (0.6846, -0.1575, -0.1092), (0.7186, -0.05381, -0.157), (0.7238, 0.09333, -0.2015), (0.5631, 0.4017, 0.3666), (0.5574, 0.327, 0.418), (0.5798, 0.194, 0.4371), (0.3103, -0.1178, 0.5616), (0.4143, -0.06838, 0.5371), (0.5069, -0.03752, 0.5001), (0.6436, 0.1008, 0.3752), (0.686, 0.1755, 0.266), (0.7205, 0.2109, 0.03561), (-0.6299, 0.1007, 0.3917), (-0.6851, 0.1759, 0.2692), (-0.7205, 0.2111, 0.03561), (0.5338, 0.4459, -0.2533), (0.5002, 0.4591, -0.2535), (0.3804, 0.4779, -0.2683), (-0.4143, 0.4551, 0.4009), (-0.247, 0.4347, 0.46), (-0.02974, 0.448, 0.4771), (0.3829, -0.3294, 0.4579), (0.3173, -0.3543, 0.4701), (0.2205, -0.3822, 0.4836), (-0.4149, -0.0506, 0.5379), (-0.2185, -0.08151, 0.5832), (-0.03, -0.1354, 0.6022), (0.1573, 0.3507, 0.5173), (0.1513, 0.2073, 0.5574), (0.1419, -0.01512, 0.5926), (0.1294, -0.2531, 0.5652), (0.1232, -0.2796, 0.541), (0.09923, -0.3415, 0.534), (0.1701, 0.5003, 0.4015), (0.1861, 0.5522, 0.2381), (0.1811, 0.5555, -0.03214), (-0.647, -0.2163, -0.01103), (-0.446, -0.3084, 0.434), (-0.5552, 0.4343, -0.2551), (-0.4977, 0.4449, 0.3741), (0.647, -0.2163, -0.01103), (0.452, -0.2959, 0.4392), (0.5903, 0.4164, -0.2558), (0.5619, 0.4057, 0.3639), (-0.6984, 0.2518, -0.2294), (-0.5385, 0.02382, 0.4793), (0.6984, 0.2518, -0.2294), (0.5875, 0.0278, 0.4471), (0.1689, 0.5031, -0.2589), (0.1629, 0.4399, 0.4695), (0.09959, -0.4058, 0.4918), (0.131, -0.1393, 0.5927), (-0.8638, 0.1243, -0.4092), (-0.8576, -0.03791, -0.3567), (-0.8173, -0.1523, -0.2988), (-0.03836, 0.587, -0.4782), (-0.3343, 0.5507, -0.5074), (-0.5347, 0.5392, -0.4733), (0.7799, 0.4004, -0.4358), (0.7493, 0.4185, -0.4795), (0.6964, 0.4784, -0.4674), (-0.7081, 0.4791, -0.4679), (-0.7607, 0.4212, -0.477), (-0.7927, 0.4005, -0.4357), (0.8045, -0.1523, -0.2988), (0.8448, -0.03791, -0.3566), (0.8509, 0.1243, -0.4092), (0.6258, 0.513, -0.4649), (0.5861, 0.5276, -0.4651), (0.4442, 0.5483, -0.4826), (-0.7728, -0.217, -0.1812), (-0.6641, 0.5002, -0.467), (0.7599, -0.217, -0.1812), (0.6928, 0.4805, -0.4682), (-0.8337, 0.299, -0.4402), (0.8208, 0.299, -0.4402), (0.1936, 0.5761, -0.4715), (0.4077, 0.508, -0.4022), (0.5369, 0.4884, -0.3863), (0.7725, -0.04702, -0.2843), (0.7358, -0.1553, -0.2323), (-0.778, -0.04702, -0.2843), (-0.7836, 0.1066, -0.3325), (0.7134, 0.368, -0.3589), (0.7507, 0.2719, -0.362), (0.1794, 0.5343, -0.3921), (0.6855, 0.3851, -0.399), (-0.6417, 0.4424, -0.3888), (-0.6017, 0.4625, -0.3881), (0.7781, 0.1066, -0.3325), (-0.7412, -0.1553, -0.2323), (0.6374, 0.4418, -0.3884), (-0.6897, 0.3876, -0.3967), (-0.03182, 0.5447, -0.3982), (-0.7007, -0.2166, -0.1262), (-0.3013, 0.5102, -0.4248), (0.5731, 0.4746, -0.3861), (0.6341, 0.4438, -0.3891), (-0.7189, 0.3681, -0.3588), (-0.4839, 0.4994, -0.3938), (-0.7562, 0.2719, -0.362), (0.6952, -0.2166, -0.1262), (-0.5937, -0.2614, 0.1742), (-0.5464, -0.278, 0.3305), (-0.5039, -0.2921, 0.3887), (0.5116, -0.2916, 0.3882), (0.5535, -0.2778, 0.3304), (0.6006, -0.2613, 0.1741), (-0.02934, -0.4136, 0.49), (-0.1528, -0.3976, 0.4876), (-0.3051, -0.3642, 0.4663), (0.3863, -0.3366, 0.4523), (0.3207, -0.3616, 0.4644), (0.224, -0.3894, 0.478), (-0.6435, -0.2235, -0.0167), (-0.4426, -0.3156, 0.4284), (0.6504, -0.2235, -0.0167), (0.4554, -0.3031, 0.4335), (0.103, -0.413, 0.4861), (-0.7693, -0.2243, -0.1869), (0.7634, -0.2243, -0.1869), (-0.6973, -0.2238, -0.1318), (0.6987, -0.2238, -0.1318)], [], [(1, 0, 4, 5), (142, 1, 5, 143), (129, 130, 22, 26), (4, 124, 125, 5), (96, 6, 141, 174), (180, 158, 44, 155), (107, 16, 11, 106), (97, 2, 6, 96), (101, 8, 3, 100), (99, 7, 98, 168), (100, 3, 7, 99), (8, 4, 0, 3), (168, 147, 87, 99), (144, 17, 110, 171), (177, 164, 14, 146), (15, 11, 9, 10), (162, 15, 10, 163), (16, 12, 9, 11), (10, 9, 13, 14), (163, 10, 14, 164), (123, 8, 101, 167), (13, 145, 146, 14), (105, 15, 162, 178), (87, 83, 81, 82), (116, 25, 20, 115), (106, 11, 15, 105), (173, 143, 5, 125), (110, 17, 12, 109), (116, 115, 76, 80), (108, 16, 107, 172), (109, 12, 16, 108), (17, 13, 9, 12), (172, 132, 51, 108), (169, 129, 26, 119), (138, 52, 134, 176), (6, 2, 0, 1), (175, 140, 23, 131), (24, 20, 18, 19), (138, 24, 19, 139), (25, 21, 18, 20), (19, 18, 22, 23), (139, 19, 23, 140), (22, 130, 131, 23), (114, 24, 138, 176), (126, 34, 29, 127), (115, 20, 24, 114), (119, 26, 21, 118), (33, 29, 27, 28), (117, 25, 116, 170), (118, 21, 25, 117), (26, 22, 18, 21), (155, 32, 159, 180), (42, 38, 36, 37), (153, 33, 28, 154), (35, 161, 160, 31), (28, 27, 31, 32), (154, 28, 32, 155), (179, 152, 79, 161), (31, 160, 159, 32), (128, 33, 153, 174), (172, 107, 68, 132), (96, 43, 38, 97), (174, 141, 61, 128), (127, 29, 33, 128), (120, 35, 30, 121), (122, 34, 126, 166), (167, 101, 86, 104), (161, 35, 120, 179), (121, 30, 34, 122), (34, 30, 27, 29), (144, 145, 13, 17), (51, 47, 45, 46), (35, 31, 27, 30), (149, 41, 156, 178), (147, 42, 37, 148), (44, 158, 157, 40), (37, 36, 40, 41), (148, 37, 41, 149), (180, 135, 70, 158), (40, 157, 156, 41), (98, 42, 147, 168), (134, 52, 47, 133), (97, 38, 42, 98), (155, 44, 39, 154), (154, 39, 43, 153), (43, 39, 36, 38), (175, 111, 53, 140), (44, 40, 36, 39), (178, 162, 88, 149), (171, 110, 50, 113), (111, 112, 49, 53), (108, 51, 46, 109), (46, 45, 49, 50), (109, 46, 50, 110), (53, 49, 45, 48), (49, 112, 113, 50), (102, 103, 85, 89), (128, 61, 56, 127), (133, 47, 51, 132), (140, 53, 48, 139), (60, 56, 54, 55), (139, 48, 52, 138), (165, 93, 59, 92), (173, 90, 62, 143), (78, 74, 72, 73), (90, 91, 58, 62), (52, 48, 45, 47), (95, 60, 55, 94), (55, 54, 58, 59), (94, 55, 59, 93), (62, 58, 54, 57), (58, 91, 92, 59), (166, 126, 60, 95), (158, 70, 65, 157), (69, 65, 63, 64), (127, 56, 60, 126), (143, 62, 57, 142), (174, 153, 43, 96), (142, 57, 61, 141), (134, 71, 137, 176), (180, 159, 78, 135), (61, 57, 54, 56), (105, 69, 64, 106), (64, 63, 67, 68), (106, 64, 68, 107), (71, 67, 63, 66), (67, 133, 132, 68), (161, 79, 74, 160), (157, 65, 69, 156), (137, 71, 66, 136), (136, 66, 70, 135), (116, 80, 150, 170), (176, 137, 77, 114), (70, 66, 63, 65), (135, 78, 73, 136), (73, 72, 76, 77), (136, 73, 77, 137), (80, 76, 72, 75), (76, 115, 114, 77), (149, 88, 83, 148), (160, 74, 78, 159), (150, 80, 75, 151), (151, 75, 79, 152), (177, 102, 89, 164), (79, 75, 72, 74), (99, 87, 82, 100), (82, 81, 85, 86), (100, 82, 86, 101), (89, 85, 81, 84), (85, 103, 104, 86), (178, 156, 69, 105), (148, 83, 87, 147), (164, 89, 84, 163), (163, 84, 88, 162), (88, 84, 81, 83), (123, 124, 4, 8), (134, 133, 67, 71), (98, 7, 2, 97), (141, 6, 1, 142), (7, 3, 0, 2), (206, 207, 197, 198), (208, 209, 193, 194), (210, 211, 181, 182), (212, 213, 204, 187), (214, 206, 198, 205), (215, 212, 187, 188), (216, 217, 200, 190), (218, 208, 194, 195), (219, 210, 182, 183), (220, 215, 188, 189), (221, 216, 190, 191), (222, 214, 205, 184), (213, 218, 195, 204), (223, 219, 183, 199), (224, 222, 184, 185), (225, 226, 202, 196), (226, 220, 189, 202), (227, 221, 191, 192), (228, 224, 185, 186), (207, 225, 196, 197), (229, 227, 192, 203), (209, 230, 201, 193), (211, 229, 203, 181), (217, 228, 186, 200), (167, 104, 228, 217), (90, 173, 229, 211), (129, 169, 230, 209), (173, 125, 227, 229), (145, 144, 225, 207), (104, 103, 224, 228), (125, 124, 221, 227), (171, 113, 220, 226), (144, 171, 226, 225), (103, 102, 222, 224), (165, 92, 219, 223), (175, 131, 218, 213), (102, 177, 214, 222), (124, 123, 216, 221), (113, 112, 215, 220), (92, 91, 210, 219), (131, 130, 208, 218), (123, 167, 217, 216), (112, 111, 212, 215), (177, 146, 206, 214), (111, 175, 213, 212), (91, 90, 211, 210), (130, 129, 209, 208), (146, 145, 207, 206), (122, 166, 244, 239), (119, 118, 235, 236), (166, 95, 233, 244), (170, 150, 240, 246), (230, 169, 245, 251), (223, 199, 248, 250), (150, 151, 241, 240), (169, 119, 236, 245), (179, 120, 237, 247), (93, 165, 243, 231), (151, 152, 242, 241), (120, 121, 238, 237), (94, 93, 231, 232), (117, 170, 246, 234), (152, 179, 247, 242), (118, 117, 234, 235), (201, 230, 251, 249), (121, 122, 239, 238), (95, 94, 232, 233), (165, 223, 250, 243)])
me_cube_005.use_remesh_preserve_volume = False
me_cube_005.use_remesh_preserve_attributes = False
me_cube_005.use_mirror_vertex_groups = False
me_cube_005.update()
me_cube_002 = bpy.data.meshes.new('Cube.002')
me_cube_002.from_pydata([(3.491, -0.5381, -1.421), (3.475, -0.5381, -1.688), (0.5732, -1.0, -1.234), (0.5732, -1.0, 1.299), (2.485, -0.5381, -1.676), (2.501, -0.5381, -0.2618), (2.184, -0.8025, -1.522), (1.75, -1.0, -1.296), (1.789, -1.0, 0.9899), (2.209, -0.8009, 0.04855), (-3.491, -0.5381, -1.421), (-3.475, -0.5381, -1.688), (-0.5732, -1.0, -1.234), (-0.5732, -1.0, 1.299), (-2.485, -0.5381, -1.676), (-2.501, -0.5381, -0.2618), (0.0, -1.0, -1.234), (0.0, -1.0, 1.299), (-2.184, -0.8025, -1.522), (-1.75, -1.0, -1.296), (-1.789, -1.0, 0.9899), (-2.209, -0.8009, 0.04855)], [], [(9, 6, 4, 5), (5, 4, 1, 0), (2, 3, 17, 16), (8, 7, 6, 9), (7, 8, 3, 2), (21, 15, 14, 18), (15, 10, 11, 14), (12, 16, 17, 13), (20, 21, 18, 19), (19, 12, 13, 20)])
me_cube_002.materials.append(mat_hair_001)
me_cube_002.use_remesh_preserve_volume = False
me_cube_002.use_remesh_preserve_attributes = False
me_cube_002.use_mirror_x = True
me_cube_002.update()

# ---- objects
ob_point = bpy.data.objects.new('Point', light_point)
ob_camera = bpy.data.objects.new('Camera', cam_camera)
ob_body = bpy.data.objects.new('body', me_cube_003)
ob_eyes = bpy.data.objects.new('eyes', me_cube_001)
ob_head = bpy.data.objects.new('head', me_cube)
ob_cube_001 = bpy.data.objects.new('Cube.001', me_cube_004)
ob_cube = bpy.data.objects.new('Cube', me_cube_005)
ob_cube_002 = bpy.data.objects.new('Cube.002', me_cube_002)

# ---- transforms, parenting, visibility, modifiers, constraints
ob_point.location = (-2.374, -1.18, 7.85)
ob_point.rotation_euler = (0.2328, 0.7156, -2.236)
ob_point.scale = (0.798, 0.798, 0.798)
ob_point.lineart.crease_threshold = 0.0
ob_camera.location = (-3.241, -7.842, 3.987)
ob_camera.rotation_euler = (1.458, -2.928e-05, 12.22)
ob_camera.lineart.crease_threshold = 0.0
ob_body.location = (0.07507, 0.2605, 3.924)
ob_body.scale = (0.798, 0.798, 0.798)
ob_body.lineart.crease_threshold = 0.0
ob_body.use_mesh_mirror_x = True
_m = ob_body.modifiers.new('Mirror', 'MIRROR')
_m.use_clip = True
_m = ob_body.modifiers.new('Subsurf', 'SUBSURF')
_m.uv_smooth = 'PRESERVE_CORNERS'
_m.levels = 3
_m.render_levels = 3
_m.show_only_control_edges = False
_m = ob_body.modifiers.new('Collision', 'COLLISION')
ob_eyes.location = (0.07507, 0.2064, 4.991)
ob_eyes.scale = (0.1432, 0.07563, 0.1432)
ob_eyes.lineart.crease_threshold = 0.0
_m = ob_eyes.modifiers.new('Mirror', 'MIRROR')
_m = ob_eyes.modifiers.new('Subsurf', 'SUBSURF')
_m.uv_smooth = 'PRESERVE_CORNERS'
_m.levels = 3
_m.render_levels = 3
_m.show_only_control_edges = False
ob_head.location = (0.07507, 0.4445, 4.991)
ob_head.scale = (0.798, 0.798, 0.798)
ob_head.lineart.crease_threshold = 0.0
_m = ob_head.modifiers.new('Mirror', 'MIRROR')
_m.use_clip = True
_m = ob_head.modifiers.new('Subsurf', 'SUBSURF')
_m.uv_smooth = 'PRESERVE_CORNERS'
_m.quality = 2
_m.levels = 2
_m.show_only_control_edges = False
ob_cube_001.location = (0.07507, 0.2605, 3.228)
ob_cube_001.scale = (0.8973, 0.8185, 0.8185)
ob_cube_001.lineart.crease_threshold = 0.0
_vg = ob_cube_001.vertex_groups.new(name='Group')
_m = ob_cube_001.modifiers.new('Mirror', 'MIRROR')
_m.use_clip = True
_m = ob_cube_001.modifiers.new('Subsurf', 'SUBSURF')
_m.uv_smooth = 'PRESERVE_CORNERS'
_m.levels = 2
_m.render_levels = 3
_m.show_only_control_edges = False
_m = ob_cube_001.modifiers.new('Cloth', 'CLOTH')
ob_cube.location = (0.07507, 0.4445, 4.991)
ob_cube.scale = (1.55, 1.55, 1.55)
ob_cube.lineart.crease_threshold = 0.0
_m = ob_cube.modifiers.new('Solidify', 'SOLIDIFY')
_m.thickness = -0.176
_m.nonmanifold_thickness_mode = 'FIXED'
_m.nonmanifold_merge_threshold = 0.0003
ob_cube_002.location = (0.07507, -0.3178, 4.293)
ob_cube_002.scale = (0.07552, 0.07552, 0.07552)
ob_cube_002.lineart.crease_threshold = 0.0
ob_cube_002.use_mesh_mirror_x = True
_m = ob_cube_002.modifiers.new('Shrinkwrap', 'SHRINKWRAP')
_m.wrap_mode = 'ABOVE_SURFACE'
_m.target = ob_head
_m.offset = -0.02
_m = ob_cube_002.modifiers.new('Solidify', 'SOLIDIFY')
_m.thickness = -0.688
_m.nonmanifold_thickness_mode = 'FIXED'
_m.nonmanifold_merge_threshold = 0.0003

# ---- collection membership
col_collection_1.objects.link(ob_point)
col_collection_1.objects.link(ob_camera)
col_collection_1.objects.link(ob_body)
col_collection_1.objects.link(ob_eyes)
col_collection_1.objects.link(ob_head)
col_collection_1.objects.link(ob_cube_001)
col_collection_1.objects.link(ob_cube)
col_collection_1.objects.link(ob_cube_002)

# ---- scene / render settings (as saved in the file)
scene.camera = ob_camera
scene.frame_start = 0; scene.frame_end = 15; scene.frame_set(1)
scene.render.engine = 'CYCLES'
scene.render.image_settings.color_mode = 'RGB'
scene.render.image_settings.quality = 60
scene.render.image_settings.compression = 38
scene.render.resolution_x = 3000
scene.render.resolution_y = 2500
scene.render.resolution_percentage = 50
scene.render.fps = 15
scene.render.dither_intensity = 0.0
scene.render.use_overwrite = False
scene.cycles.use_denoising = False
scene.cycles.samples = 128
scene.cycles.sampling_pattern = 'TABULATED_SOBOL'
scene.cycles.use_adaptive_sampling = False
scene.cycles.use_light_tree = False
scene.cycles.blur_glossy = 0.0
scene.cycles.film_exposure = 1.35
scene.cycles.filter_width = 1.66
scene.cycles.sample_clamp_indirect = 0.0
scene.view_settings.view_transform = 'Standard'
bpy.context.view_layer.update()
